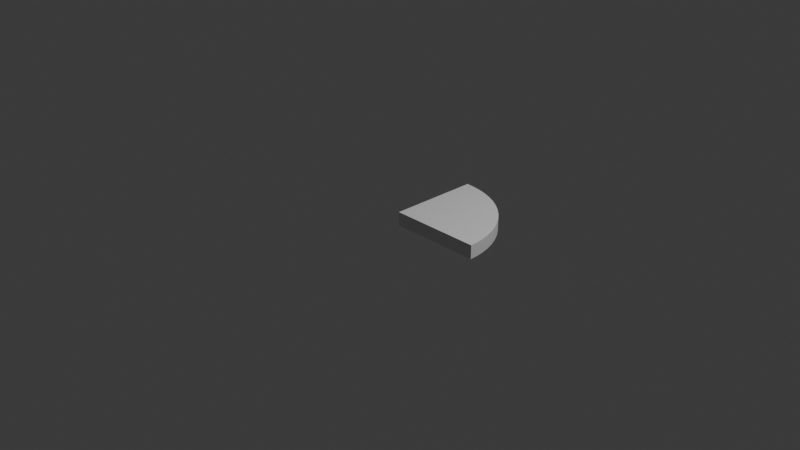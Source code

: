 # Source: roulette_base.blend  (saved by Blender 4.3.32; exported with 4.5.12 LTS)
import bpy
from mathutils import Matrix  # noqa: F401  (used for matrix-valued properties, if any)

bpy.ops.wm.read_factory_settings(use_empty=True)
scene = bpy.context.scene
scene.name = 'Scene'

# ---- collections
col_collection = bpy.data.collections.new('Collection'); scene.collection.children.link(col_collection)

# ---- world
world_world = bpy.data.worlds.new('World'); scene.world = world_world
world_world.use_nodes = True; world_world.node_tree.nodes.clear()
_N = world_world.node_tree.nodes; _L = world_world.node_tree.links
n0 = _N.new('ShaderNodeOutputWorld'); n0.name = 'World Output'; n0.location = (300, 300)
n1 = _N.new('ShaderNodeBackground'); n1.name = 'Background'; n1.location = (10, 300)
n1.inputs[0].default_value = (0.05088, 0.05088, 0.05088, 1.0)
_L.new(n1.outputs[0], n0.inputs[0])
n0.is_active_output = True
world_world.color = (0.05088, 0.05088, 0.05088)
world_world.sun_shadow_jitter_overblur = 0.0

# ---- cameras
cam_camera = bpy.data.cameras.new('Camera')
cam_camera.clip_end = 100.0
cam_camera.ortho_scale = 7.314

# ---- lights
light_light = bpy.data.lights.new('Light', 'POINT')
light_light.energy = 1000.0
light_light.shadow_soft_size = 0.1

# ---- meshes
me_cylinder = bpy.data.meshes.new('Cylinder')
me_cylinder.from_pydata([(0.0, 1.0, -0.075), (0.0, 1.0, 0.075), (0.09802, 0.9952, 0.075), (0.1951, 0.9808, -0.075), (0.1951, 0.9808, 0.075), (0.2903, 0.9569, -0.075), (0.2903, 0.9569, 0.075), (0.3827, 0.9239, -0.075), (0.3827, 0.9239, 0.075), (0.4714, 0.8819, 0.075), (0.5556, 0.8315, 0.075), (0.6344, 0.773, -0.075), (0.6344, 0.773, 0.075), (0.7071, 0.7071, -0.075), (0.7071, 0.7071, 0.075), (0.773, 0.6344, -0.075), (0.773, 0.6344, 0.075), (0.8315, 0.5556, 0.075), (0.8819, 0.4714, 0.075), (0.9239, 0.3827, -0.075), (0.9239, 0.3827, 0.075), (0.9569, 0.2903, 0.075), (0.9808, 0.1951, 0.075), (0.9952, 0.09802, -0.075), (0.9952, 0.09802, 0.075), (1.0, 0.0, 0.075), (1.0, 0.0, -0.075), (-3.33e-06, -0.002313, 0.075), (0.09802, 0.9952, -0.075), (0.4714, 0.8819, -0.075), (0.5556, 0.8315, -0.075), (0.8315, 0.5556, -0.075), (0.8819, 0.4714, -0.075), (0.9569, 0.2903, -0.075), (0.9808, 0.1951, -0.075), (-3.338e-06, 0.0, -0.075)], [], [(0, 1, 2, 28), (28, 2, 4, 3), (3, 4, 6, 5), (5, 6, 8, 7), (7, 8, 9, 29), (30, 10, 12, 11), (11, 12, 14, 13), (13, 14, 16, 15), (15, 16, 17, 31), (32, 18, 20, 19), (19, 20, 21, 33), (34, 22, 24, 23), (23, 24, 25, 26), (28, 3, 5, 7, 29, 30, 11, 13, 15, 31, 32, 19, 33, 34, 23, 26, 35, 0), (1, 0, 35, 27), (27, 35, 26, 25), (10, 30, 29, 9), (18, 32, 31, 17), (22, 34, 33, 21), (2, 1, 27, 25, 24, 22, 21, 20, 18, 17, 16, 14, 12, 10, 9, 8, 6, 4)])
_uv = me_cylinder.uv_layers.new(name='UVMap')
_uv.uv.foreach_set('vector', [1.0, 0.5, 1.0, 1.0, 0.9844, 1.0, 0.9844, 0.5, 0.9844, 0.5, 0.9844, 1.0, 0.9688, 1.0, 0.9688, 0.5, 0.9688, 0.5, 0.9688, 1.0, 0.9531, 1.0, 0.9531, 0.5, 0.9531, 0.5, 0.9531, 1.0, 0.9375, 1.0, 0.9375, 0.5, 0.9375, 0.5, 0.9375, 1.0, 0.9219, 1.0, 0.9219, 0.5, 0.9062, 0.5, 0.9062, 1.0, 0.8906, 1.0, 0.8906, 0.5, 0.8906, 0.5, 0.8906, 1.0, 0.875, 1.0, 0.875, 0.5, 0.875, 0.5, 0.875, 1.0, 0.8594, 1.0, 0.8594, 0.5, 0.8594, 0.5, 0.8594, 1.0, 0.8438, 1.0, 0.8438, 0.5, 0.8281, 0.5, 0.8281, 1.0, 0.8125, 1.0, 0.8125, 0.5, 0.8125, 0.5, 0.8125, 1.0, 0.7969, 1.0, 0.7969, 0.5, 0.7812, 0.5, 0.7812, 1.0, 0.7656, 1.0, 0.7656, 0.5, 0.7656, 0.5, 0.7656, 1.0, 0.75, 1.0, 0.75, 0.5, 0.2735, 0.4888, 0.2968, 0.4854, 0.3197, 0.4797, 0.3418, 0.4717, 0.3631, 0.4617, 0.3833, 0.4496, 0.4023, 0.4355, 0.4197, 0.4197, 0.4355, 0.4023, 0.4496, 0.3833, 0.4617, 0.3631, 0.4717, 0.3418, 0.4797, 0.3197, 0.4854, 0.2968, 0.4888, 0.2735, 0.49, 0.25, 0.25, 0.25, 0.25, 0.49, 0.0, 0.0, 0.0, 0.0, 0.0, 0.0, 0.0, 0.0, 0.0, 0.0, 0.0, 0.0, 0.0, 0.0, 0.0, 0.0, 0.9062, 1.0, 0.9062, 1.0, 0.9219, 1.0, 0.9219, 1.0, 0.8281, 1.0, 0.8281, 1.0, 0.8438, 1.0, 0.8438, 1.0, 0.7812, 1.0, 0.7812, 1.0, 0.7969, 1.0, 0.7969, 1.0, 0.9844, 1.0, 0.0, 0.0, 0.0, 0.0, 0.75, 1.0, 0.7656, 1.0, 0.7812, 1.0, 0.7969, 1.0, 0.8125, 1.0, 0.8281, 1.0, 0.8438, 1.0, 0.8594, 1.0, 0.875, 1.0, 0.8906, 1.0, 0.9062, 1.0, 0.9219, 1.0, 0.9375, 1.0, 0.9531, 1.0, 0.9688, 1.0])
me_cylinder.update()

# ---- objects
ob_light = bpy.data.objects.new('Light', light_light)
ob_camera = bpy.data.objects.new('Camera', cam_camera)
ob_cylinder = bpy.data.objects.new('Cylinder', me_cylinder)

# ---- transforms, parenting, visibility, modifiers, constraints
ob_light.location = (4.076, 1.005, 5.904)
ob_light.rotation_euler = (0.6503, 0.05522, 1.866)
ob_light.lock_rotations_4d = False
ob_light.empty_display_type = 'ARROWS'
ob_light.color = (0.0, 0.0, 0.0, 0.0)
ob_light.lineart.crease_threshold = 0.0
ob_camera.location = (7.359, -6.926, 4.958)
ob_camera.rotation_euler = (1.109, 0.0, 0.8149)
ob_camera.lock_rotations_4d = False
ob_camera.empty_display_type = 'ARROWS'
ob_camera.color = (0.0, 0.0, 0.0, 0.0)
ob_camera.display_type = 'WIRE'
ob_camera.lineart.crease_threshold = 0.0
ob_cylinder.location = (0.0, 0.0, 0.0)

# ---- collection membership
col_collection.objects.link(ob_light)
col_collection.objects.link(ob_camera)
col_collection.objects.link(ob_cylinder)

# ---- scene / render settings (as saved in the file)
scene.camera = ob_camera
scene.frame_start = 1; scene.frame_end = 250; scene.frame_set(1)
scene.render.engine = 'BLENDER_EEVEE_NEXT'
bpy.context.view_layer.update()
